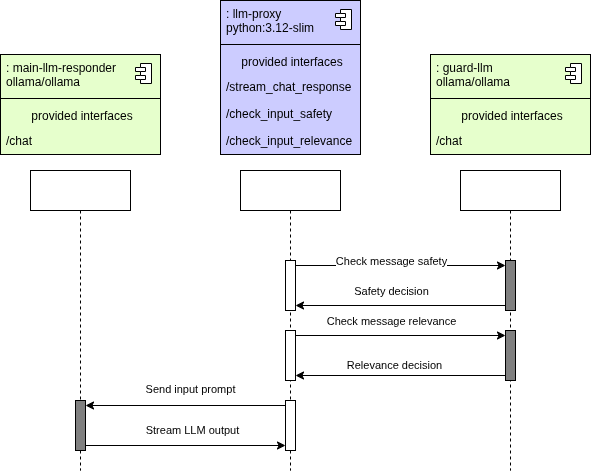

The diagram above was exported from draw.io. Its source (the exported page's mxGraphModel, read from the mxfile embedded in the PNG):
<mxGraphModel dx="825" dy="727" grid="1" gridSize="10" guides="1" tooltips="1" connect="1" arrows="1" fold="1" page="1" pageScale="1" pageWidth="850" pageHeight="1100" math="0" shadow="0">
  <root>
    <mxCell id="0" />
    <mxCell id="1" parent="0" />
    <mxCell id="5" value="" style="fontStyle=1;align=center;verticalAlign=top;childLayout=stackLayout;horizontal=1;horizontalStack=0;resizeParent=1;resizeParentMax=0;resizeLast=0;marginBottom=0;fillColor=#CCCCFF;" vertex="1" parent="1">
      <mxGeometry x="400" y="140" width="140" height="154" as="geometry" />
    </mxCell>
    <mxCell id="6" value=": llm-proxy&lt;div&gt;python:3.12-slim&lt;/div&gt;" style="html=1;align=left;spacingLeft=4;verticalAlign=top;strokeColor=none;fillColor=none;whiteSpace=wrap;" vertex="1" parent="5">
      <mxGeometry width="140" height="40" as="geometry" />
    </mxCell>
    <mxCell id="7" value="" style="shape=module;jettyWidth=10;jettyHeight=4;" vertex="1" parent="6">
      <mxGeometry x="1" width="16" height="20" relative="1" as="geometry">
        <mxPoint x="-25" y="9" as="offset" />
      </mxGeometry>
    </mxCell>
    <mxCell id="8" value="" style="line;strokeWidth=1;fillColor=none;align=left;verticalAlign=middle;spacingTop=-1;spacingLeft=3;spacingRight=3;rotatable=0;labelPosition=right;points=[];portConstraint=eastwest;" vertex="1" parent="5">
      <mxGeometry y="40" width="140" height="8" as="geometry" />
    </mxCell>
    <mxCell id="9" value="provided interfaces" style="html=1;align=center;spacingLeft=4;verticalAlign=top;strokeColor=none;fillColor=none;whiteSpace=wrap;" vertex="1" parent="5">
      <mxGeometry y="48" width="140" height="25" as="geometry" />
    </mxCell>
    <mxCell id="10" value="/stream_chat_response" style="html=1;align=left;spacingLeft=4;verticalAlign=top;strokeColor=none;fillColor=none;whiteSpace=wrap;" vertex="1" parent="5">
      <mxGeometry y="73" width="140" height="27" as="geometry" />
    </mxCell>
    <mxCell id="11" value="/check_input_safety" style="html=1;align=left;spacingLeft=4;verticalAlign=top;strokeColor=none;fillColor=none;whiteSpace=wrap;" vertex="1" parent="5">
      <mxGeometry y="100" width="140" height="27" as="geometry" />
    </mxCell>
    <mxCell id="12" value="/check_input_relevance" style="html=1;align=left;spacingLeft=4;verticalAlign=top;strokeColor=none;fillColor=none;whiteSpace=wrap;" vertex="1" parent="5">
      <mxGeometry y="127" width="140" height="27" as="geometry" />
    </mxCell>
    <mxCell id="13" value="" style="fontStyle=1;align=center;verticalAlign=top;childLayout=stackLayout;horizontal=1;horizontalStack=0;resizeParent=1;resizeParentMax=0;resizeLast=0;marginBottom=0;fillColor=#E6FFCC;" vertex="1" parent="1">
      <mxGeometry x="180" y="194" width="160" height="100" as="geometry" />
    </mxCell>
    <mxCell id="14" value=": main-llm-responder&lt;div&gt;ollama/ollama&lt;/div&gt;" style="html=1;align=left;spacingLeft=4;verticalAlign=top;strokeColor=none;fillColor=none;whiteSpace=wrap;" vertex="1" parent="13">
      <mxGeometry width="160" height="40" as="geometry" />
    </mxCell>
    <mxCell id="15" value="" style="shape=module;jettyWidth=10;jettyHeight=4;" vertex="1" parent="14">
      <mxGeometry x="1" width="16" height="20" relative="1" as="geometry">
        <mxPoint x="-25" y="9" as="offset" />
      </mxGeometry>
    </mxCell>
    <mxCell id="16" value="" style="line;strokeWidth=1;fillColor=none;align=left;verticalAlign=middle;spacingTop=-1;spacingLeft=3;spacingRight=3;rotatable=0;labelPosition=right;points=[];portConstraint=eastwest;" vertex="1" parent="13">
      <mxGeometry y="40" width="160" height="8" as="geometry" />
    </mxCell>
    <mxCell id="17" value="provided interfaces" style="html=1;align=center;spacingLeft=4;verticalAlign=top;strokeColor=none;fillColor=none;whiteSpace=wrap;" vertex="1" parent="13">
      <mxGeometry y="48" width="160" height="25" as="geometry" />
    </mxCell>
    <mxCell id="18" value="/chat" style="html=1;align=left;spacingLeft=4;verticalAlign=top;strokeColor=none;fillColor=none;whiteSpace=wrap;" vertex="1" parent="13">
      <mxGeometry y="73" width="160" height="27" as="geometry" />
    </mxCell>
    <mxCell id="19" value="" style="fontStyle=1;align=center;verticalAlign=top;childLayout=stackLayout;horizontal=1;horizontalStack=0;resizeParent=1;resizeParentMax=0;resizeLast=0;marginBottom=0;fillColor=#E6FFCC;" vertex="1" parent="1">
      <mxGeometry x="610" y="194" width="160" height="100" as="geometry" />
    </mxCell>
    <mxCell id="20" value=": guard-llm&lt;div&gt;ollama/ollama&lt;/div&gt;" style="html=1;align=left;spacingLeft=4;verticalAlign=top;strokeColor=none;fillColor=none;whiteSpace=wrap;" vertex="1" parent="19">
      <mxGeometry width="160" height="40" as="geometry" />
    </mxCell>
    <mxCell id="21" value="" style="shape=module;jettyWidth=10;jettyHeight=4;" vertex="1" parent="20">
      <mxGeometry x="1" width="16" height="20" relative="1" as="geometry">
        <mxPoint x="-25" y="9" as="offset" />
      </mxGeometry>
    </mxCell>
    <mxCell id="22" value="" style="line;strokeWidth=1;fillColor=none;align=left;verticalAlign=middle;spacingTop=-1;spacingLeft=3;spacingRight=3;rotatable=0;labelPosition=right;points=[];portConstraint=eastwest;" vertex="1" parent="19">
      <mxGeometry y="40" width="160" height="8" as="geometry" />
    </mxCell>
    <mxCell id="23" value="provided interfaces" style="html=1;align=center;spacingLeft=4;verticalAlign=top;strokeColor=none;fillColor=none;whiteSpace=wrap;" vertex="1" parent="19">
      <mxGeometry y="48" width="160" height="25" as="geometry" />
    </mxCell>
    <mxCell id="24" value="/chat" style="html=1;align=left;spacingLeft=4;verticalAlign=top;strokeColor=none;fillColor=none;whiteSpace=wrap;" vertex="1" parent="19">
      <mxGeometry y="73" width="160" height="27" as="geometry" />
    </mxCell>
    <mxCell id="47" value="" style="shape=umlLifeline;perimeter=lifelinePerimeter;whiteSpace=wrap;html=1;container=1;dropTarget=0;collapsible=0;recursiveResize=0;outlineConnect=0;portConstraint=eastwest;newEdgeStyle={&quot;edgeStyle&quot;:&quot;elbowEdgeStyle&quot;,&quot;elbow&quot;:&quot;vertical&quot;,&quot;curved&quot;:0,&quot;rounded&quot;:0};" vertex="1" parent="1">
      <mxGeometry x="640" y="310" width="100" height="300" as="geometry" />
    </mxCell>
    <mxCell id="48" value="" style="html=1;points=[[0,0,0,0,5],[0,1,0,0,-5],[1,0,0,0,5],[1,1,0,0,-5]];perimeter=orthogonalPerimeter;outlineConnect=0;targetShapes=umlLifeline;portConstraint=eastwest;newEdgeStyle={&quot;curved&quot;:0,&quot;rounded&quot;:0};fillColor=#808080;" vertex="1" parent="47">
      <mxGeometry x="45" y="90" width="10" height="50" as="geometry" />
    </mxCell>
    <mxCell id="57" value="" style="html=1;points=[[0,0,0,0,5],[0,1,0,0,-5],[1,0,0,0,5],[1,1,0,0,-5]];perimeter=orthogonalPerimeter;outlineConnect=0;targetShapes=umlLifeline;portConstraint=eastwest;newEdgeStyle={&quot;curved&quot;:0,&quot;rounded&quot;:0};fillColor=#808080;" vertex="1" parent="47">
      <mxGeometry x="45" y="160" width="10" height="50" as="geometry" />
    </mxCell>
    <mxCell id="49" value="" style="shape=umlLifeline;perimeter=lifelinePerimeter;whiteSpace=wrap;html=1;container=1;dropTarget=0;collapsible=0;recursiveResize=0;outlineConnect=0;portConstraint=eastwest;newEdgeStyle={&quot;edgeStyle&quot;:&quot;elbowEdgeStyle&quot;,&quot;elbow&quot;:&quot;vertical&quot;,&quot;curved&quot;:0,&quot;rounded&quot;:0};" vertex="1" parent="1">
      <mxGeometry x="420" y="310" width="100" height="300" as="geometry" />
    </mxCell>
    <mxCell id="50" value="" style="html=1;points=[[0,0,0,0,5],[0,1,0,0,-5],[1,0,0,0,5],[1,1,0,0,-5]];perimeter=orthogonalPerimeter;outlineConnect=0;targetShapes=umlLifeline;portConstraint=eastwest;newEdgeStyle={&quot;curved&quot;:0,&quot;rounded&quot;:0};" vertex="1" parent="49">
      <mxGeometry x="45" y="90" width="10" height="50" as="geometry" />
    </mxCell>
    <mxCell id="58" value="" style="html=1;points=[[0,0,0,0,5],[0,1,0,0,-5],[1,0,0,0,5],[1,1,0,0,-5]];perimeter=orthogonalPerimeter;outlineConnect=0;targetShapes=umlLifeline;portConstraint=eastwest;newEdgeStyle={&quot;curved&quot;:0,&quot;rounded&quot;:0};" vertex="1" parent="49">
      <mxGeometry x="45" y="160" width="10" height="50" as="geometry" />
    </mxCell>
    <mxCell id="64" value="" style="html=1;points=[[0,0,0,0,5],[0,1,0,0,-5],[1,0,0,0,5],[1,1,0,0,-5]];perimeter=orthogonalPerimeter;outlineConnect=0;targetShapes=umlLifeline;portConstraint=eastwest;newEdgeStyle={&quot;curved&quot;:0,&quot;rounded&quot;:0};" vertex="1" parent="49">
      <mxGeometry x="45" y="230" width="10" height="50" as="geometry" />
    </mxCell>
    <mxCell id="53" style="edgeStyle=none;html=1;curved=0;rounded=0;entryX=0;entryY=0;entryDx=0;entryDy=5;entryPerimeter=0;" edge="1" parent="1" source="50" target="48">
      <mxGeometry relative="1" as="geometry" />
    </mxCell>
    <mxCell id="54" style="edgeStyle=none;html=1;curved=0;rounded=0;entryX=1;entryY=1;entryDx=0;entryDy=-5;entryPerimeter=0;" edge="1" parent="1" source="48" target="50">
      <mxGeometry relative="1" as="geometry" />
    </mxCell>
    <mxCell id="55" value="Check message safety" style="edgeLabel;html=1;align=center;verticalAlign=middle;resizable=0;points=[];" vertex="1" connectable="0" parent="1">
      <mxGeometry x="570.0131034482758" y="400.0000000000001" as="geometry" />
    </mxCell>
    <mxCell id="56" value="Safety decision" style="edgeLabel;html=1;align=center;verticalAlign=middle;resizable=0;points=[];" vertex="1" connectable="0" parent="1">
      <mxGeometry x="570.008275862069" y="430.0000000000001" as="geometry" />
    </mxCell>
    <mxCell id="59" style="edgeStyle=none;html=1;curved=0;rounded=0;entryX=0;entryY=0;entryDx=0;entryDy=5;entryPerimeter=0;" edge="1" parent="1" source="58" target="57">
      <mxGeometry relative="1" as="geometry" />
    </mxCell>
    <mxCell id="60" style="edgeStyle=none;html=1;curved=0;rounded=0;entryX=1;entryY=1;entryDx=0;entryDy=-5;entryPerimeter=0;" edge="1" parent="1" source="57" target="58">
      <mxGeometry relative="1" as="geometry" />
    </mxCell>
    <mxCell id="61" value="Check message relevance" style="edgeLabel;html=1;align=center;verticalAlign=middle;resizable=0;points=[];" vertex="1" connectable="0" parent="1">
      <mxGeometry x="570.0033333333332" y="460.00333333333344" as="geometry" />
    </mxCell>
    <mxCell id="62" value="Relevance decision" style="edgeLabel;html=1;align=center;verticalAlign=middle;resizable=0;points=[];" vertex="1" connectable="0" parent="1">
      <mxGeometry x="579.998275862069" y="500.0000000000001" as="geometry">
        <mxPoint x="-6" y="4" as="offset" />
      </mxGeometry>
    </mxCell>
    <mxCell id="65" value="" style="shape=umlLifeline;perimeter=lifelinePerimeter;whiteSpace=wrap;html=1;container=1;dropTarget=0;collapsible=0;recursiveResize=0;outlineConnect=0;portConstraint=eastwest;newEdgeStyle={&quot;edgeStyle&quot;:&quot;elbowEdgeStyle&quot;,&quot;elbow&quot;:&quot;vertical&quot;,&quot;curved&quot;:0,&quot;rounded&quot;:0};" vertex="1" parent="1">
      <mxGeometry x="210" y="310" width="100" height="300" as="geometry" />
    </mxCell>
    <mxCell id="66" value="" style="html=1;points=[[0,0,0,0,5],[0,1,0,0,-5],[1,0,0,0,5],[1,1,0,0,-5]];perimeter=orthogonalPerimeter;outlineConnect=0;targetShapes=umlLifeline;portConstraint=eastwest;newEdgeStyle={&quot;curved&quot;:0,&quot;rounded&quot;:0};fillColor=#808080;" vertex="1" parent="65">
      <mxGeometry x="45" y="230" width="10" height="50" as="geometry" />
    </mxCell>
    <mxCell id="69" style="edgeStyle=none;html=1;curved=0;rounded=0;entryX=1;entryY=0;entryDx=0;entryDy=5;entryPerimeter=0;" edge="1" parent="1" source="64" target="66">
      <mxGeometry relative="1" as="geometry" />
    </mxCell>
    <mxCell id="70" style="edgeStyle=none;html=1;curved=0;rounded=0;entryX=0;entryY=1;entryDx=0;entryDy=-5;entryPerimeter=0;" edge="1" parent="1" source="66" target="64">
      <mxGeometry relative="1" as="geometry" />
    </mxCell>
    <mxCell id="71" value="Send input prompt" style="edgeLabel;html=1;align=center;verticalAlign=middle;resizable=0;points=[];" vertex="1" connectable="0" parent="1">
      <mxGeometry x="359.998275862069" y="530.0000000000001" as="geometry">
        <mxPoint x="10" y="-2" as="offset" />
      </mxGeometry>
    </mxCell>
    <mxCell id="72" value="Stream LLM output" style="edgeLabel;html=1;align=center;verticalAlign=middle;resizable=0;points=[];" vertex="1" connectable="0" parent="1">
      <mxGeometry x="369.998275862069" y="570.0000000000001" as="geometry">
        <mxPoint x="2" y="-1" as="offset" />
      </mxGeometry>
    </mxCell>
  </root>
</mxGraphModel>